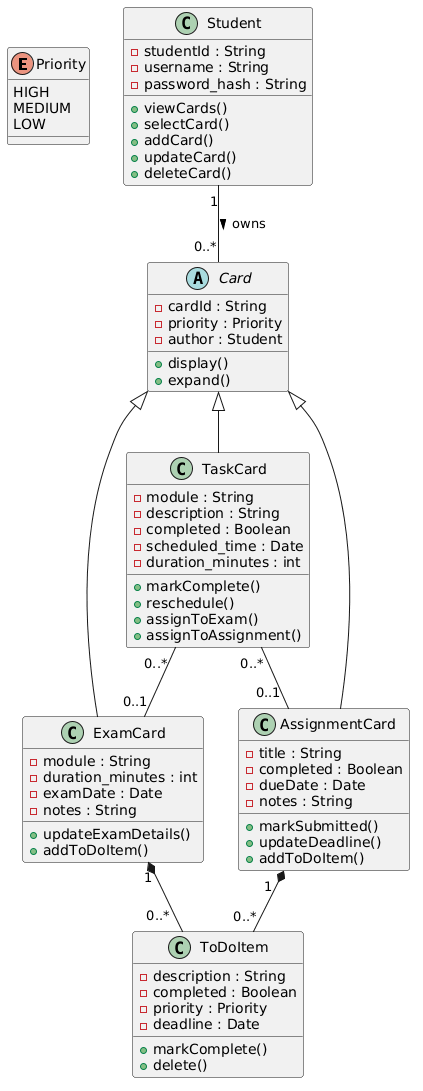

The diagram above was rendered by PlantUML. Its source (embedded in the PNG):
@startuml
enum Priority {
  HIGH
  MEDIUM
  LOW
}

class Student {
  - studentId : String
  - username : String
  - password_hash : String
  + viewCards()
  + selectCard()
  + addCard()
  + updateCard()
  + deleteCard()
}

abstract class Card {
  - cardId : String
  - priority : Priority
  - author : Student
  + display()
  + expand()
}

class ExamCard {
  - module : String
  - duration_minutes : int
  - examDate : Date
  - notes : String
  + updateExamDetails()
  + addToDoItem()
}

class AssignmentCard {
  - title : String
  - completed : Boolean
  - dueDate : Date
  - notes : String
  + markSubmitted()
  + updateDeadline()
  + addToDoItem()
}

class TaskCard {
  - module : String
  - description : String
  - completed : Boolean
  - scheduled_time : Date
  - duration_minutes : int
  + markComplete()
  + reschedule()
  + assignToExam()
  + assignToAssignment()
}

class ToDoItem {
  - description : String
  - completed : Boolean
  - priority : Priority
  - deadline : Date
  + markComplete()
  + delete()
}

Card <|-- ExamCard
Card <|-- TaskCard
Card <|-- AssignmentCard

Student "1" -- "0..*" Card : owns >

TaskCard "0..* " -- "0..1" ExamCard
TaskCard "0..*" -- "0..1 " AssignmentCard

ExamCard "1" *-- "0..*  " ToDoItem
AssignmentCard "1  " *-- "0..*" ToDoItem
@enduml